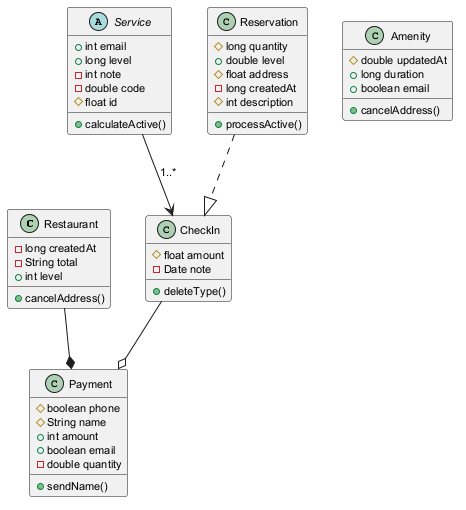

The diagram above was rendered by PlantUML. Its source (embedded in the PNG):
@startuml
skinparam defaultFontSize 11
class Restaurant {
  -long createdAt
  -String total
  +int level
  +cancelAddress()
}
abstract class Service {
  +int email
  +long level
  -int note
  -double code
  #float id
  +calculateActive()
}
class Amenity {
  #double updatedAt
  +long duration
  +boolean email
  +cancelAddress()
}
class Payment {
  #boolean phone
  #String name
  +int amount
  +boolean email
  -double quantity
  +sendName()
}
class CheckIn {
  #float amount
  -Date note
  +deleteType()
}
class Reservation {
  #long quantity
  +double level
  #float address
  -long createdAt
  #int description
  +processActive()
}
Reservation ..|> CheckIn
Restaurant --* Payment
Service --> CheckIn : "1..*"
CheckIn --o Payment
@enduml